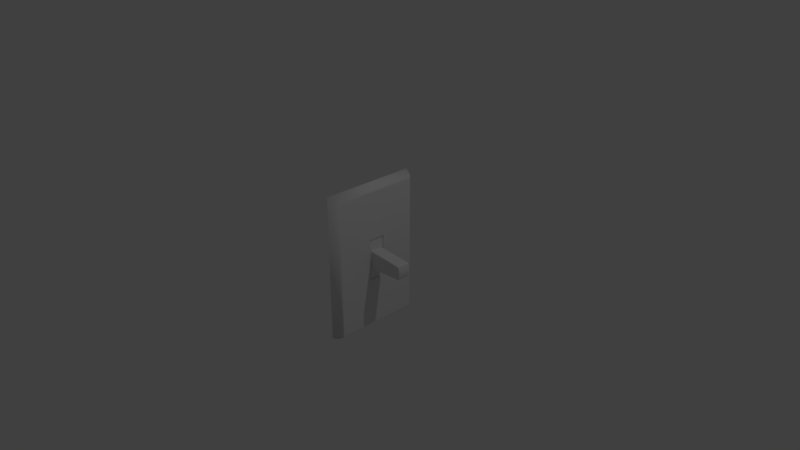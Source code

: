 # Source: wallSwitch1.blend  (saved by Blender 2.79.0; exported with 4.5.12 LTS)
import bpy
from mathutils import Matrix  # noqa: F401  (used for matrix-valued properties, if any)

bpy.ops.wm.read_factory_settings(use_empty=True)
scene = bpy.context.scene
scene.name = 'Scene'

# ---- collections
col_collection_1 = bpy.data.collections.new('Collection 1'); scene.collection.children.link(col_collection_1)

# ---- materials (node trees are filled in below, after node groups)
mat_material = bpy.data.materials.new('Material')
mat_material.alpha_threshold = 0.0
mat_material.use_transparent_shadow = False
mat_material.roughness = 0.5
mat_material.line_color = (0.0, 0.0, 0.0, 1.0)

# ---- material node trees

# ---- world
world_world = bpy.data.worlds.new('World'); scene.world = world_world
world_world.color = (0.05088, 0.05088, 0.05088)
world_world.use_sun_shadow = False
world_world.sun_shadow_jitter_overblur = 0.0
world_world.cycles.sampling_method = 'MANUAL'

# ---- cameras
cam_camera = bpy.data.cameras.new('Camera')
cam_camera.clip_end = 100.0
cam_camera.lens = 35.0
cam_camera.sensor_width = 32.0
cam_camera.sensor_height = 18.0
cam_camera.ortho_scale = 7.314
cam_camera.dof.focus_distance = 0.0
cam_camera.dof.aperture_fstop = 128.0

# ---- lights
light_lamp = bpy.data.lights.new('Lamp', 'POINT')
light_lamp.transmission_factor = 0.0
light_lamp.cutoff_distance = 30.0
light_lamp.energy = 100.0
light_lamp.shadow_buffer_clip_start = 1.001
light_lamp.shadow_soft_size = 0.1
light_lamp.shadow_maximum_resolution = 0.006
light_lamp.use_absolute_resolution = True

# ---- meshes
me_cube = bpy.data.meshes.new('Cube')
me_cube.from_pydata([(0.0375, 0.6379, -0.9938), (0.0375, -0.6379, -0.9938), (0.0375, 0.6379, 0.9938), (0.0375, -0.6379, 0.9938), (0.1444, 0.5841, -0.9463), (0.1444, -0.5841, -0.9463), (0.1444, 0.5841, 0.9463), (0.1444, -0.5841, 0.9463), (0.1069, 0.609, -0.9718), (0.1069, -0.609, -0.9718), (0.1069, 0.609, 0.9718), (0.1069, -0.609, 0.9718), (0.1362, 0.1126, 0.2164), (0.1363, -0.1126, 0.2164), (0.1362, 0.1126, -0.2164), (0.1456, 0.1126, -0.07212), (0.1456, 0.1126, 0.07212), (0.1362, -0.1126, -0.2164), (0.1456, -0.1126, -0.07212), (0.1456, -0.1126, 0.07212), (0.0125, -0.0875, 0.09869), (0.0125, 0.0875, -0.09869), (0.0125, -0.0875, -0.09869), (0.0125, -0.0875, -0.0329), (0.0125, -0.0875, 0.0329), (0.0125, 0.0875, 0.09869), (0.0125, 0.0875, 0.0329), (0.0125, 0.0875, -0.0329), (0.15, 0.1126, -0.2885), (0.15, -0.1126, -0.2885), (-4.47e-08, -0.65, -1.0), (1.49e-08, 0.65, -1.0), (0.15, 0.1126, 0.2885), (0.15, -0.1126, 0.2885), (-4.47e-08, -0.65, 1.0), (-4.47e-08, 0.65, 1.0), (0.07361, 0.6246, -0.9851), (0.07361, -0.6246, -0.9851), (0.07361, 0.6246, 0.9851), (0.07361, -0.6246, 0.9851), (0.15, 0.1214, -0.2972), (0.15, -0.1214, -0.2972), (0.15, 0.1214, 0.2972), (0.15, -0.1214, 0.2972), (0.15, 0.1251, -0.301), (0.15, -0.1251, -0.301), (0.15, 0.1251, 0.301), (0.15, -0.1251, 0.301), (0.1475, 0.1214, -0.2972), (0.1475, -0.1214, -0.2972), (0.1475, 0.1214, 0.2972), (0.1475, -0.1214, 0.2972), (0.1475, 0.1251, -0.301), (0.1475, -0.1251, -0.301), (0.1475, 0.1251, 0.301), (0.1475, -0.1251, 0.301), (0.13, 0.1126, -0.2885), (0.13, -0.1126, -0.2885), (0.13, 0.1126, 0.2885), (0.13, -0.1126, 0.2885), (0.1323, 0.5943, -0.9576), (0.15, 0.5761, -0.9364), (0.15, -0.5761, -0.9364), (0.1323, -0.5943, -0.9576), (0.1323, 0.5943, 0.9576), (0.15, 0.5761, 0.9364), (0.15, -0.5761, 0.9364), (0.1323, -0.5943, 0.9576), (0.13, 0.1126, -0.2885), (0.13, -0.1126, -0.2885), (0.13, 0.1126, 0.2885), (0.13, -0.1126, 0.2885), (0.1417, 0.1126, -0.1442), (0.1472, 0.1126, 0.0), (0.1417, 0.1126, 0.1442), (0.1417, -0.1126, -0.1442), (0.1472, -0.1126, 0.0), (0.1417, -0.1126, 0.1442), (0.0125, -0.0875, -0.0658), (0.0125, -0.0875, 0.0), (0.0125, -0.0875, 0.0658), (0.0125, 0.0875, 0.0658), (0.0125, 0.0875, 0.0), (0.0125, 0.0875, -0.0658), (0.6437, 0.075, -0.07178), (0.6307, 0.0875, -0.07233), (0.6399, 0.08384, -0.07194), (0.6307, -0.0875, -0.07233), (0.6437, -0.075, -0.07178), (0.6399, -0.08384, -0.07194), (0.6437, 0.075, 0.07178), (0.6307, 0.0875, 0.07233), (0.6399, 0.08384, 0.07194), (0.6531, 0.075, 0.02393), (0.6402, 0.0875, 0.02411), (0.6493, 0.08384, 0.02398), (0.6531, 0.075, -0.02393), (0.6402, 0.0875, -0.02411), (0.6493, 0.08384, -0.02398), (0.6307, -0.0875, 0.07233), (0.6437, -0.075, 0.07178), (0.6399, -0.08384, 0.07194), (0.6402, -0.0875, 0.02411), (0.6531, -0.075, 0.02393), (0.6493, -0.08384, 0.02398), (0.6402, -0.0875, -0.02411), (0.6531, -0.075, -0.02393), (0.6493, -0.08384, -0.02398), (0.0125, -0.075, -0.1316), (0.0125, -0.0875, -0.1191), (0.0125, -0.08384, -0.1279), (0.0125, -0.0875, 0.1191), (0.0125, -0.075, 0.1316), (0.0125, -0.08384, 0.1279), (0.0125, 0.0875, -0.1191), (0.0125, 0.075, -0.1316), (0.0125, 0.08384, -0.1279), (0.0125, 0.075, 0.1316), (0.0125, 0.0875, 0.1191), (0.0125, 0.08384, 0.1279), (0.625, -0.075, -0.09642), (0.6407, -0.075, -0.08361), (0.6278, -0.0875, -0.08374), (0.6349, -0.075, -0.09249), (0.6335, -0.08222, -0.09077), (0.6368, -0.08384, -0.08353), (0.6257, -0.08384, -0.09259), (0.6407, -0.075, 0.08361), (0.625, -0.075, 0.09642), (0.6278, -0.0875, 0.08374), (0.6349, -0.075, 0.09249), (0.6335, -0.08222, 0.09077), (0.6257, -0.08384, 0.09259), (0.6368, -0.08384, 0.08353), (0.625, 0.075, -0.09642), (0.6278, 0.0875, -0.08374), (0.6407, 0.075, -0.08361), (0.6257, 0.08384, -0.09259), (0.6335, 0.08222, -0.09077), (0.6368, 0.08384, -0.08353), (0.6349, 0.075, -0.09249), (0.6278, 0.0875, 0.08374), (0.625, 0.075, 0.09642), (0.6407, 0.075, 0.08361), (0.6257, 0.08384, 0.09259), (0.6335, 0.08222, 0.09077), (0.6349, 0.075, 0.09249), (0.6368, 0.08384, 0.08353), (0.6492, 0.075, 0.04785), (0.6363, 0.0875, 0.04822), (0.6454, 0.08384, 0.04796), (0.6547, 0.075, 0.0), (0.6418, 0.0875, 0.0), (0.6509, 0.08384, 0.0), (0.6363, 0.0875, -0.04822), (0.6492, 0.075, -0.04785), (0.6454, 0.08384, -0.04796), (0.6363, -0.0875, 0.04822), (0.6492, -0.075, 0.04785), (0.6454, -0.08384, 0.04796), (0.6418, -0.0875, 0.0), (0.6547, -0.075, 0.0), (0.6509, -0.08384, 0.0), (0.6492, -0.075, -0.04785), (0.6363, -0.0875, -0.04822), (0.6454, -0.08384, -0.04796)], [], [(30, 31, 0, 1), (57, 59, 33, 29), (66, 47, 46, 65), (39, 3, 1, 37), (2, 3, 39, 38), (30, 1, 3, 34), (36, 0, 2, 38), (31, 35, 2, 0), (62, 45, 47, 66), (65, 46, 44, 61), (63, 9, 8, 60), (40, 42, 32, 28), (37, 36, 8, 9), (60, 8, 10, 64), (36, 38, 10, 8), (67, 11, 9, 63), (39, 37, 9, 11), (38, 39, 11, 10), (40, 28, 29, 41), (10, 11, 67, 64), (41, 29, 33, 43), (42, 43, 33, 32), (52, 44, 46, 54), (54, 46, 47, 55), (48, 40, 41, 49), (49, 41, 43, 51), (52, 48, 49, 53), (52, 54, 50, 48), (53, 49, 51, 55), (54, 55, 51, 50), (50, 51, 43, 42), (48, 50, 42, 40), (53, 55, 47, 45), (52, 53, 45, 44), (56, 57, 29, 28), (58, 32, 33, 59), (56, 28, 32, 58), (61, 62, 5, 4), (63, 60, 4, 5), (60, 64, 6, 4), (65, 61, 4, 6), (62, 66, 7, 5), (67, 63, 5, 7), (64, 67, 7, 6), (66, 65, 6, 7), (61, 44, 45, 62), (70, 71, 13, 12), (72, 75, 17, 14), (12, 13, 77, 74), (73, 76, 18, 15), (14, 17, 69, 68), (74, 77, 19, 16), (15, 18, 75, 72), (25, 91, 149, 81), (16, 19, 76, 73), (90, 100, 158, 148), (164, 78, 22, 87), (93, 103, 161, 151), (118, 141, 91, 25), (102, 24, 79, 160), (143, 127, 100, 90), (129, 111, 20, 99), (117, 112, 128, 142), (134, 120, 108, 115), (105, 23, 78, 164), (160, 79, 23, 105), (21, 85, 135, 114), (157, 80, 24, 102), (27, 97, 154, 83), (83, 154, 85, 21), (26, 94, 152, 82), (82, 152, 97, 27), (155, 163, 88, 84), (81, 149, 94, 26), (151, 161, 106, 96), (87, 22, 109, 122), (148, 158, 103, 93), (99, 20, 80, 157), (37, 1, 0, 36), (96, 106, 163, 155), (34, 3, 2, 35), (120, 123, 124, 126), (121, 125, 124, 123), (122, 126, 124, 125), (127, 130, 131, 133), (128, 132, 131, 130), (129, 133, 131, 132), (134, 137, 138, 140), (135, 139, 138, 137), (136, 140, 138, 139), (141, 144, 145, 147), (142, 146, 145, 144), (143, 147, 145, 146), (134, 115, 116, 137), (137, 116, 114, 135), (117, 142, 144, 119), (119, 144, 141, 118), (155, 84, 86, 156), (156, 86, 85, 154), (84, 136, 139, 86), (86, 139, 135, 85), (120, 134, 140, 123), (123, 140, 136, 121), (142, 128, 130, 146), (146, 130, 127, 143), (164, 87, 89, 165), (165, 89, 88, 163), (87, 122, 125, 89), (89, 125, 121, 88), (108, 120, 126, 110), (110, 126, 122, 109), (128, 112, 113, 132), (132, 113, 111, 129), (143, 90, 92, 147), (147, 92, 91, 141), (90, 148, 150, 92), (92, 150, 149, 91), (148, 93, 95, 150), (150, 95, 94, 149), (93, 151, 153, 95), (95, 153, 152, 94), (151, 96, 98, 153), (153, 98, 97, 152), (96, 155, 156, 98), (98, 156, 154, 97), (129, 99, 101, 133), (133, 101, 100, 127), (99, 157, 159, 101), (101, 159, 158, 100), (157, 102, 104, 159), (159, 104, 103, 158), (102, 160, 162, 104), (104, 162, 161, 103), (160, 105, 107, 162), (162, 107, 106, 161), (105, 164, 165, 107), (107, 165, 163, 106), (84, 88, 121, 136)])
me_cube.polygons.foreach_set('use_smooth', [1, 0, 0, 1, 1, 1, 1, 1, 0, 0, 1, 0, 1, 1, 1, 1, 1, 1, 0, 1, 0, 0, 0, 0, 0, 0, 0, 0, 0, 0, 0, 0, 0, 0, 0, 0, 0, 1, 1, 1, 1, 1, 1, 1, 1, 0, 1, 1, 1, 1, 1, 1, 1, 0, 1, 1, 0, 1, 0, 0, 1, 0, 0, 0, 0, 0, 0, 0, 0, 0, 0, 0, 1, 0, 1, 0, 1, 0, 1, 1, 1, 1, 1, 1, 1, 1, 1, 1, 1, 1, 1, 1, 1, 1, 1, 1, 1, 1, 1, 1, 1, 1, 1, 1, 1, 1, 1, 1, 1, 1, 1, 1, 1, 1, 1, 1, 1, 1, 1, 1, 1, 1, 1, 1, 1, 1, 1, 1, 1, 1, 1, 1, 1, 1, 1, 1, 1, 1])
_uv = me_cube.uv_layers.new(name='UVMap')
_uv.uv.foreach_set('vector', [0.6261, 0.6258, 0.6261, 0.0, 0.6422, 0.005816, 0.6422, 0.6199, 0.8777, 0.0, 0.8777, 0.2777, 0.8694, 0.2777, 0.8694, 0.0, 0.003383, 0.9062, 0.1945, 0.6004, 0.3005, 0.6004, 0.4916, 0.9062, 0.5934, 0.007153, 0.6095, 0.003007, 0.6095, 0.9597, 0.5934, 0.9555, 0.7067, 0.6199, 0.7067, 0.005816, 0.7224, 0.01221, 0.7224, 0.6135, 0.6261, 0.9627, 0.6095, 0.9597, 0.6095, 0.003007, 0.6261, 0.0, 0.5279, 0.007153, 0.544, 0.003007, 0.544, 0.9597, 0.5279, 0.9555, 0.5606, 0.0, 0.5606, 0.9627, 0.544, 0.9597, 0.544, 0.003007, 0.003383, 0.004738, 0.1945, 0.3106, 0.1945, 0.6004, 0.003383, 0.9062, 0.4916, 0.9062, 0.3005, 0.6004, 0.3005, 0.3106, 0.4916, 0.004738, 0.6846, 0.599, 0.6729, 0.606, 0.6729, 0.01975, 0.6846, 0.0268, 0.8579, 0.2898, 0.8579, 0.5759, 0.8542, 0.5717, 0.8542, 0.294, 0.6579, 0.6135, 0.6579, 0.01221, 0.6729, 0.01975, 0.6729, 0.606, 0.5009, 0.02043, 0.5127, 0.01357, 0.5127, 0.9491, 0.5009, 0.9423, 0.5279, 0.007153, 0.5279, 0.9555, 0.5127, 0.9491, 0.5127, 0.01357, 0.5665, 0.02043, 0.5783, 0.01357, 0.5783, 0.9491, 0.5665, 0.9423, 0.5934, 0.007153, 0.5934, 0.9555, 0.5783, 0.9491, 0.5783, 0.01357, 0.7224, 0.6135, 0.7224, 0.01221, 0.7374, 0.01975, 0.7374, 0.606, 0.8579, 0.2898, 0.8542, 0.294, 0.7587, 0.294, 0.755, 0.2898, 0.7374, 0.606, 0.7374, 0.01975, 0.7491, 0.0268, 0.7491, 0.599, 0.755, 0.2898, 0.7587, 0.294, 0.7587, 0.5717, 0.755, 0.5759, 0.8579, 0.5759, 0.755, 0.5759, 0.7587, 0.5717, 0.8542, 0.5717, 0.887, 0.2898, 0.886, 0.2898, 0.886, 0.0, 0.887, 1.435e-08, 0.8912, 0.2409, 0.8901, 0.2409, 0.8901, 0.1205, 0.8912, 0.1205, 0.8922, 0.1168, 0.8912, 0.1168, 0.8912, 3.586e-09, 0.8922, 0.0, 0.8901, 0.2861, 0.8891, 0.2861, 0.8891, 0.0, 0.8901, 0.0, 0.755, 0.2898, 0.7566, 0.2879, 0.8595, 0.2879, 0.8611, 0.2898, 0.755, 0.2898, 0.755, 4.304e-08, 0.7566, 0.001805, 0.7566, 0.2879, 0.8611, 0.2898, 0.8595, 0.2879, 0.8595, 0.001805, 0.8611, 0.0, 0.755, 4.304e-08, 0.8611, 0.0, 0.8595, 0.001805, 0.7566, 0.001805, 0.8912, 0.2337, 0.8912, 0.1168, 0.8922, 0.1168, 0.8922, 0.2337, 0.8881, 0.2861, 0.8881, 0.0, 0.8891, 0.0, 0.8891, 0.2861, 0.8881, 1.435e-08, 0.8881, 0.2898, 0.887, 0.2898, 0.887, 0.0, 0.8912, 0.0, 0.8912, 0.1205, 0.8901, 0.1205, 0.8901, 0.0, 0.886, 0.0, 0.886, 0.1084, 0.8777, 0.1084, 0.8777, 3.586e-09, 0.886, 0.2168, 0.8777, 0.2168, 0.8777, 0.1084, 0.886, 0.1084, 0.8694, 0.2777, 0.8611, 0.2777, 0.8611, 0.0, 0.8694, 0.0, 0.4916, 0.004738, 0.003383, 0.004738, 0.0, 8.607e-08, 0.495, 0.0, 0.6846, 0.599, 0.6846, 0.0268, 0.6906, 0.03171, 0.6906, 0.594, 0.5009, 0.02043, 0.5009, 0.9423, 0.495, 0.9368, 0.495, 0.02587, 0.4916, 0.9062, 0.4916, 0.004738, 0.495, 0.0, 0.495, 0.911, 0.003383, 0.004738, 0.003383, 0.9062, 0.0, 0.911, 0.0, 8.607e-08, 0.5665, 0.02043, 0.5665, 0.9423, 0.5606, 0.9368, 0.5606, 0.02587, 0.7491, 0.599, 0.7491, 0.0268, 0.755, 0.03171, 0.755, 0.594, 0.003383, 0.9062, 0.4916, 0.9062, 0.495, 0.911, 0.0, 0.911, 0.4916, 0.004738, 0.3005, 0.3106, 0.1945, 0.3106, 0.003383, 0.004738, 0.9384, 0.9035, 0.843, 0.9035, 0.843, 0.8688, 0.9384, 0.8688, 0.9384, 0.6952, 0.843, 0.6952, 0.843, 0.6605, 0.9384, 0.6605, 0.9384, 0.8688, 0.843, 0.8688, 0.843, 0.834, 0.9384, 0.834, 0.9384, 0.7646, 0.843, 0.7646, 0.843, 0.7299, 0.9384, 0.7299, 0.9384, 0.6605, 0.843, 0.6605, 0.843, 0.6258, 0.9384, 0.6258, 0.9384, 0.834, 0.843, 0.834, 0.843, 0.7993, 0.9384, 0.7993, 0.9384, 0.7299, 0.843, 0.7299, 0.843, 0.6952, 0.9384, 0.6952, 0.7469, 0.9272, 0.7581, 0.6356, 0.7683, 0.633, 0.7609, 0.9272, 0.9384, 0.7993, 0.843, 0.7993, 0.843, 0.7646, 0.9384, 0.7646, 0.06731, 0.99, 0.003745, 0.99, 0.003745, 0.9785, 0.06731, 0.9785, 0.6599, 0.633, 0.6525, 0.9272, 0.6385, 0.9272, 0.6497, 0.6356, 0.06731, 0.967, 0.003745, 0.967, 0.003745, 0.9555, 0.06731, 0.9555, 0.7383, 0.9272, 0.7533, 0.637, 0.7581, 0.6356, 0.7469, 0.9272, 0.6905, 0.6312, 0.6943, 0.9272, 0.6803, 0.9272, 0.6803, 0.6304, 0.06731, 0.9957, 0.003745, 0.9957, 0.003745, 0.99, 0.06731, 0.99, 0.7158, 0.637, 0.7308, 0.9272, 0.7222, 0.9272, 0.711, 0.6356, 0.9327, 0.2898, 0.9963, 0.2898, 0.9963, 0.5823, 0.9327, 0.5823, 0.8616, 0.2948, 0.9252, 0.2948, 0.9252, 0.5873, 0.8616, 0.5873, 0.6701, 0.6312, 0.6664, 0.9272, 0.6525, 0.9272, 0.6599, 0.633, 0.6803, 0.6304, 0.6803, 0.9272, 0.6664, 0.9272, 0.6701, 0.6312, 0.8306, 0.9272, 0.8194, 0.6356, 0.8242, 0.637, 0.8392, 0.9272, 0.7008, 0.633, 0.7082, 0.9272, 0.6943, 0.9272, 0.6905, 0.6312, 0.8027, 0.9272, 0.799, 0.6312, 0.8092, 0.633, 0.8166, 0.9272, 0.8166, 0.9272, 0.8092, 0.633, 0.8194, 0.6356, 0.8306, 0.9272, 0.7748, 0.9272, 0.7785, 0.6312, 0.7887, 0.6304, 0.7887, 0.9272, 0.7887, 0.9272, 0.7887, 0.6304, 0.799, 0.6312, 0.8027, 0.9272, 0.06731, 0.9324, 0.003745, 0.9324, 0.003745, 0.9209, 0.06731, 0.9209, 0.7609, 0.9272, 0.7683, 0.633, 0.7785, 0.6312, 0.7748, 0.9272, 0.06731, 0.9555, 0.003745, 0.9555, 0.003745, 0.944, 0.06731, 0.944, 0.6497, 0.6356, 0.6385, 0.9272, 0.6299, 0.9272, 0.6448, 0.637, 0.06731, 0.9785, 0.003745, 0.9785, 0.003745, 0.967, 0.06731, 0.967, 0.711, 0.6356, 0.7222, 0.9272, 0.7082, 0.9272, 0.7008, 0.633, 0.6579, 0.6135, 0.6422, 0.6199, 0.6422, 0.005816, 0.6579, 0.01221, 0.06731, 0.944, 0.003745, 0.944, 0.003745, 0.9324, 0.06731, 0.9324, 0.6906, 0.0, 0.7067, 0.005816, 0.7067, 0.6199, 0.6906, 0.6258, 0.9252, 0.2948, 0.9252, 0.2898, 0.9283, 0.2902, 0.9289, 0.2941, 0.003745, 0.9152, 0.0, 0.9153, 0.0006873, 0.9118, 0.003745, 0.911, 0.6448, 0.637, 0.6411, 0.6376, 0.6419, 0.6338, 0.6449, 0.6324, 0.003745, 0.9957, 0.003745, 1.0, 0.0006873, 0.9992, 1.894e-08, 0.9957, 0.9963, 0.5823, 1.0, 0.583, 0.9993, 0.5868, 0.9963, 0.5873, 0.7158, 0.637, 0.7157, 0.6324, 0.7188, 0.6338, 0.7196, 0.6376, 0.8616, 0.2948, 0.8579, 0.2941, 0.8586, 0.2902, 0.8616, 0.2898, 0.8242, 0.637, 0.8241, 0.6324, 0.8272, 0.6338, 0.828, 0.6376, 0.06731, 0.9152, 0.06731, 0.911, 0.07036, 0.9118, 0.07105, 0.9153, 0.7533, 0.637, 0.7495, 0.6376, 0.7503, 0.6338, 0.7534, 0.6324, 0.9327, 0.5823, 0.9327, 0.5873, 0.9296, 0.5868, 0.9289, 0.583, 0.06731, 0.9957, 0.07105, 0.9957, 0.07036, 0.9992, 0.06731, 1.0, 0.8616, 0.2948, 0.8616, 0.5873, 0.8579, 0.5869, 0.8579, 0.2941, 0.828, 0.6376, 0.843, 0.9268, 0.8392, 0.9272, 0.8242, 0.637, 0.9327, 0.2898, 0.9327, 0.5823, 0.9289, 0.583, 0.9289, 0.2901, 0.7345, 0.9268, 0.7495, 0.6376, 0.7533, 0.637, 0.7383, 0.9272, 0.06731, 0.9324, 0.06731, 0.9209, 0.07105, 0.9209, 0.07105, 0.9324, 0.8091, 0.6283, 0.8192, 0.6309, 0.8194, 0.6356, 0.8092, 0.633, 0.06731, 0.9209, 0.06731, 0.9152, 0.07105, 0.9153, 0.07105, 0.9209, 0.8192, 0.6309, 0.8241, 0.6324, 0.8242, 0.637, 0.8194, 0.6356, 0.9252, 0.2948, 0.8616, 0.2948, 0.8616, 0.2898, 0.9252, 0.2898, 0.003745, 0.911, 0.06731, 0.911, 0.06731, 0.9152, 0.003745, 0.9152, 0.9327, 0.5823, 0.9963, 0.5823, 0.9963, 0.5873, 0.9327, 0.5873, 0.06731, 1.0, 0.003745, 1.0, 0.003745, 0.9957, 0.06731, 0.9957, 0.6599, 0.633, 0.6497, 0.6356, 0.6498, 0.6309, 0.66, 0.6283, 3.157e-09, 0.9324, 0.0, 0.9209, 0.003745, 0.9209, 0.003745, 0.9324, 0.6497, 0.6356, 0.6448, 0.637, 0.6449, 0.6324, 0.6498, 0.6309, 0.0, 0.9209, 0.0, 0.9153, 0.003745, 0.9152, 0.003745, 0.9209, 0.9252, 0.5873, 0.9252, 0.2948, 0.9289, 0.2941, 0.9289, 0.5869, 0.6261, 0.9268, 0.6411, 0.6376, 0.6448, 0.637, 0.6299, 0.9272, 0.9963, 0.5823, 0.9963, 0.2898, 1.0, 0.2901, 1.0, 0.583, 0.7196, 0.6376, 0.7345, 0.9268, 0.7308, 0.9272, 0.7158, 0.637, 0.06731, 0.9957, 0.06731, 0.99, 0.07105, 0.9901, 0.07105, 0.9957, 0.7534, 0.6324, 0.7583, 0.6309, 0.7581, 0.6356, 0.7533, 0.637, 0.06731, 0.99, 0.06731, 0.9785, 0.07105, 0.9786, 0.07105, 0.9901, 0.7583, 0.6309, 0.7684, 0.6283, 0.7683, 0.633, 0.7581, 0.6356, 0.06731, 0.9785, 0.06731, 0.967, 0.07105, 0.967, 0.07105, 0.9786, 0.7684, 0.6283, 0.7786, 0.6265, 0.7785, 0.6312, 0.7683, 0.633, 0.06731, 0.967, 0.06731, 0.9555, 0.07105, 0.9555, 0.07105, 0.967, 0.7786, 0.6265, 0.7887, 0.6258, 0.7887, 0.6304, 0.7785, 0.6312, 0.06731, 0.9555, 0.06731, 0.944, 0.07105, 0.9439, 0.07105, 0.9555, 0.7887, 0.6258, 0.7989, 0.6265, 0.799, 0.6312, 0.7887, 0.6304, 0.06731, 0.944, 0.06731, 0.9324, 0.07105, 0.9324, 0.07105, 0.9439, 0.7989, 0.6265, 0.8091, 0.6283, 0.8092, 0.633, 0.799, 0.6312, 0.7158, 0.637, 0.711, 0.6356, 0.7108, 0.6309, 0.7157, 0.6324, 1.894e-08, 0.9957, 1.263e-08, 0.9901, 0.003745, 0.99, 0.003745, 0.9957, 0.711, 0.6356, 0.7008, 0.633, 0.7007, 0.6283, 0.7108, 0.6309, 1.263e-08, 0.9901, 6.314e-09, 0.9786, 0.003745, 0.9785, 0.003745, 0.99, 0.7008, 0.633, 0.6905, 0.6312, 0.6905, 0.6265, 0.7007, 0.6283, 6.314e-09, 0.9786, 6.314e-09, 0.967, 0.003745, 0.967, 0.003745, 0.9785, 0.6905, 0.6312, 0.6803, 0.6304, 0.6803, 0.6258, 0.6905, 0.6265, 6.314e-09, 0.967, 3.157e-09, 0.9555, 0.003745, 0.9555, 0.003745, 0.967, 0.6803, 0.6304, 0.6701, 0.6312, 0.6702, 0.6265, 0.6803, 0.6258, 3.157e-09, 0.9555, 3.157e-09, 0.9439, 0.003745, 0.944, 0.003745, 0.9555, 0.6701, 0.6312, 0.6599, 0.633, 0.66, 0.6283, 0.6702, 0.6265, 3.157e-09, 0.9439, 3.157e-09, 0.9324, 0.003745, 0.9324, 0.003745, 0.944, 0.06731, 0.9209, 0.003745, 0.9209, 0.003745, 0.9152, 0.06731, 0.9152])
me_cube.materials.append(mat_material)
me_cube.use_remesh_preserve_volume = False
me_cube.use_remesh_preserve_attributes = False
me_cube.use_mirror_vertex_groups = False
me_cube.update()

# ---- objects
ob_cube = bpy.data.objects.new('Cube', me_cube)
ob_lamp = bpy.data.objects.new('Lamp', light_lamp)
ob_camera = bpy.data.objects.new('Camera', cam_camera)

# ---- transforms, parenting, visibility, modifiers, constraints
ob_cube.location = (0.0, 0.0, 0.0)
ob_cube.lock_rotations_4d = False
ob_cube.empty_display_type = 'ARROWS'
ob_cube.lineart.crease_threshold = 0.0
ob_lamp.location = (4.076, 1.005, 5.904)
ob_lamp.rotation_euler = (0.6503, 0.05522, 1.866)
ob_lamp.lock_rotations_4d = False
ob_lamp.empty_display_type = 'ARROWS'
ob_lamp.color = (0.0, 0.0, 0.0, 0.0)
ob_lamp.lineart.crease_threshold = 0.0
ob_camera.location = (7.481, -6.508, 5.344)
ob_camera.rotation_euler = (1.109, 0.0, 0.8149)
ob_camera.lock_rotations_4d = False
ob_camera.empty_display_type = 'ARROWS'
ob_camera.color = (0.0, 0.0, 0.0, 0.0)
ob_camera.display_type = 'WIRE'
ob_camera.lineart.crease_threshold = 0.0

# ---- collection membership
col_collection_1.objects.link(ob_cube)
col_collection_1.objects.link(ob_lamp)
col_collection_1.objects.link(ob_camera)

# ---- scene / render settings (as saved in the file)
scene.camera = ob_camera
scene.frame_start = 1; scene.frame_end = 250; scene.frame_set(1)
scene.render.engine = 'BLENDER_EEVEE_NEXT'
scene.render.resolution_percentage = 50
scene.render.dither_intensity = 0.0
scene.cycles.use_denoising = False
scene.cycles.samples = 128
scene.cycles.sampling_pattern = 'TABULATED_SOBOL'
scene.cycles.light_sampling_threshold = 0.0
scene.cycles.use_adaptive_sampling = False
scene.cycles.use_light_tree = False
scene.cycles.blur_glossy = 0.0
scene.cycles.sample_clamp_indirect = 0.0
scene.view_settings.view_transform = 'Standard'
scene.unit_settings.scale_length = 0.1
bpy.context.view_layer.update()
